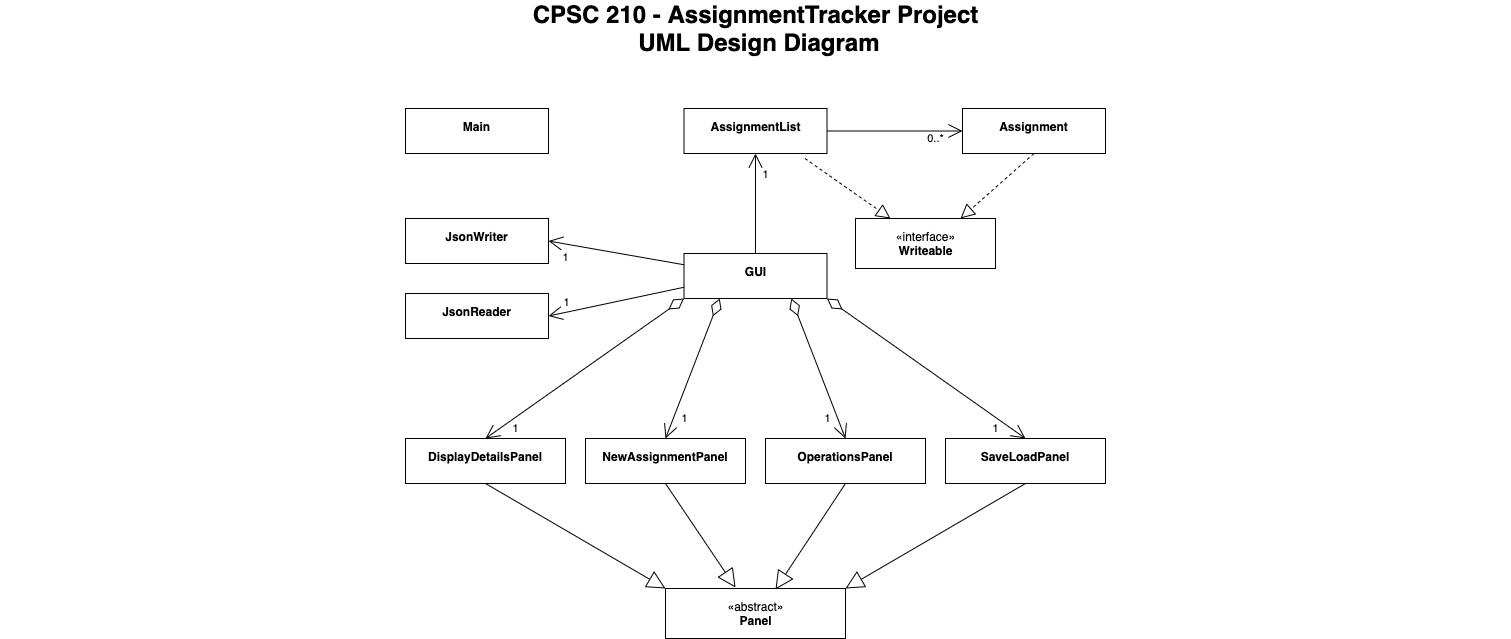

The diagram above was exported from draw.io. Its source (the exported page's mxGraphModel, read from the mxfile embedded in the PNG):
<mxGraphModel dx="405" dy="300" grid="1" gridSize="10" guides="1" tooltips="1" connect="1" arrows="1" fold="1" page="1" pageScale="1.5" pageWidth="1169" pageHeight="826" background="none" math="0" shadow="0">
  <root>
    <mxCell id="0" style=";html=1;" />
    <mxCell id="1" style=";html=1;" parent="0" />
    <mxCell id="1672d66443f91eb5-5" value="&lt;p&gt;&lt;span&gt;GUI&lt;/span&gt;&lt;br&gt;&lt;/p&gt;" style="shape=rect;html=1;overflow=fill;whiteSpace=wrap;align=center;fontStyle=1" parent="1" vertex="1">
      <mxGeometry x="708.5" y="535" width="143" height="45" as="geometry" />
    </mxCell>
    <mxCell id="1672d66443f91eb5-23" value="CPSC 210 - AssignmentTracker Project&lt;br&gt;&amp;nbsp;UML Design Diagram" style="text;strokeColor=none;fillColor=none;html=1;fontSize=24;fontStyle=1;verticalAlign=middle;align=center;" parent="1" vertex="1">
      <mxGeometry x="25" y="290" width="1510" height="40" as="geometry" />
    </mxCell>
    <mxCell id="2_iogka6Pj89R1spo4jM-1" value="&lt;p&gt;&lt;span&gt;AssignmentList&lt;/span&gt;&lt;br&gt;&lt;/p&gt;" style="shape=rect;html=1;overflow=fill;whiteSpace=wrap;align=center;fontStyle=1" parent="1" vertex="1">
      <mxGeometry x="708.5" y="390" width="143" height="45" as="geometry" />
    </mxCell>
    <mxCell id="2_iogka6Pj89R1spo4jM-6" value="" style="endArrow=open;endFill=1;endSize=12;html=1;exitX=0.5;exitY=0;exitDx=0;exitDy=0;entryX=0.5;entryY=1;entryDx=0;entryDy=0;" parent="1" source="1672d66443f91eb5-5" target="2_iogka6Pj89R1spo4jM-1" edge="1">
      <mxGeometry width="160" relative="1" as="geometry">
        <mxPoint x="717" y="510" as="sourcePoint" />
        <mxPoint x="840" y="510" as="targetPoint" />
      </mxGeometry>
    </mxCell>
    <mxCell id="2_iogka6Pj89R1spo4jM-7" value="1" style="edgeLabel;html=1;align=center;verticalAlign=middle;resizable=0;points=[];" parent="2_iogka6Pj89R1spo4jM-6" vertex="1" connectable="0">
      <mxGeometry x="0.58" y="-1" relative="1" as="geometry">
        <mxPoint x="9" as="offset" />
      </mxGeometry>
    </mxCell>
    <mxCell id="2_iogka6Pj89R1spo4jM-8" value="&lt;p&gt;&lt;span&gt;Assignment&lt;/span&gt;&lt;br&gt;&lt;/p&gt;" style="shape=rect;html=1;overflow=fill;whiteSpace=wrap;align=center;fontStyle=1" parent="1" vertex="1">
      <mxGeometry x="987" y="390" width="143" height="45" as="geometry" />
    </mxCell>
    <mxCell id="2_iogka6Pj89R1spo4jM-9" value="" style="endArrow=open;endFill=1;endSize=12;html=1;exitX=1;exitY=0.5;exitDx=0;exitDy=0;entryX=0;entryY=0.5;entryDx=0;entryDy=0;" parent="1" source="2_iogka6Pj89R1spo4jM-1" target="2_iogka6Pj89R1spo4jM-8" edge="1">
      <mxGeometry width="160" relative="1" as="geometry">
        <mxPoint x="590" y="550" as="sourcePoint" />
        <mxPoint x="750" y="550" as="targetPoint" />
      </mxGeometry>
    </mxCell>
    <mxCell id="2_iogka6Pj89R1spo4jM-10" value="0..*" style="edgeLabel;html=1;align=center;verticalAlign=middle;resizable=0;points=[];" parent="2_iogka6Pj89R1spo4jM-9" vertex="1" connectable="0">
      <mxGeometry x="0.5726" y="-2" relative="1" as="geometry">
        <mxPoint x="2.29" y="5.5" as="offset" />
      </mxGeometry>
    </mxCell>
    <mxCell id="2_iogka6Pj89R1spo4jM-12" value="" style="endArrow=block;dashed=1;endFill=0;endSize=12;html=1;exitX=0.846;exitY=1.111;exitDx=0;exitDy=0;exitPerimeter=0;entryX=0.25;entryY=0;entryDx=0;entryDy=0;" parent="1" source="2_iogka6Pj89R1spo4jM-1" target="BBfm5jSyhuNlBWNRi3Ut-6" edge="1">
      <mxGeometry width="160" relative="1" as="geometry">
        <mxPoint x="728.5" y="435" as="sourcePoint" />
        <mxPoint x="900" y="529" as="targetPoint" />
      </mxGeometry>
    </mxCell>
    <mxCell id="2_iogka6Pj89R1spo4jM-15" value="" style="endArrow=block;dashed=1;endFill=0;endSize=12;html=1;entryX=0.75;entryY=0;entryDx=0;entryDy=0;exitX=0.5;exitY=1;exitDx=0;exitDy=0;" parent="1" source="2_iogka6Pj89R1spo4jM-8" target="BBfm5jSyhuNlBWNRi3Ut-6" edge="1">
      <mxGeometry width="160" relative="1" as="geometry">
        <mxPoint x="738.5" y="445" as="sourcePoint" />
        <mxPoint x="997" y="475" as="targetPoint" />
        <Array as="points" />
      </mxGeometry>
    </mxCell>
    <mxCell id="2_iogka6Pj89R1spo4jM-16" value="&lt;p&gt;&lt;span&gt;JsonWriter&lt;/span&gt;&lt;br&gt;&lt;/p&gt;" style="shape=rect;html=1;overflow=fill;whiteSpace=wrap;align=center;fontStyle=1" parent="1" vertex="1">
      <mxGeometry x="430" y="500" width="143" height="45" as="geometry" />
    </mxCell>
    <mxCell id="2_iogka6Pj89R1spo4jM-17" value="&lt;p&gt;&lt;span&gt;JsonReader&lt;/span&gt;&lt;br&gt;&lt;/p&gt;" style="shape=rect;html=1;overflow=fill;whiteSpace=wrap;align=center;fontStyle=1" parent="1" vertex="1">
      <mxGeometry x="430" y="575" width="143" height="45" as="geometry" />
    </mxCell>
    <mxCell id="2_iogka6Pj89R1spo4jM-18" value="" style="endArrow=open;endFill=1;endSize=12;html=1;exitX=0;exitY=0.25;exitDx=0;exitDy=0;entryX=1;entryY=0.5;entryDx=0;entryDy=0;" parent="1" source="1672d66443f91eb5-5" target="2_iogka6Pj89R1spo4jM-16" edge="1">
      <mxGeometry width="160" relative="1" as="geometry">
        <mxPoint x="718.5" y="545" as="sourcePoint" />
        <mxPoint x="718.5" y="445" as="targetPoint" />
      </mxGeometry>
    </mxCell>
    <mxCell id="2_iogka6Pj89R1spo4jM-19" value="1" style="edgeLabel;html=1;align=center;verticalAlign=middle;resizable=0;points=[];" parent="2_iogka6Pj89R1spo4jM-18" vertex="1" connectable="0">
      <mxGeometry x="0.58" y="-1" relative="1" as="geometry">
        <mxPoint x="-11.81" y="12.15" as="offset" />
      </mxGeometry>
    </mxCell>
    <mxCell id="2_iogka6Pj89R1spo4jM-20" value="" style="endArrow=open;endFill=1;endSize=12;html=1;exitX=0;exitY=0.75;exitDx=0;exitDy=0;entryX=1;entryY=0.5;entryDx=0;entryDy=0;" parent="1" source="1672d66443f91eb5-5" target="2_iogka6Pj89R1spo4jM-17" edge="1">
      <mxGeometry width="160" relative="1" as="geometry">
        <mxPoint x="647" y="556.25" as="sourcePoint" />
        <mxPoint x="543" y="522.5" as="targetPoint" />
      </mxGeometry>
    </mxCell>
    <mxCell id="2_iogka6Pj89R1spo4jM-21" value="1" style="edgeLabel;html=1;align=center;verticalAlign=middle;resizable=0;points=[];" parent="2_iogka6Pj89R1spo4jM-20" vertex="1" connectable="0">
      <mxGeometry x="0.58" y="-1" relative="1" as="geometry">
        <mxPoint x="-11.29" y="-6.529999999999999" as="offset" />
      </mxGeometry>
    </mxCell>
    <mxCell id="2_iogka6Pj89R1spo4jM-22" value="&lt;p&gt;&lt;span&gt;Main&lt;/span&gt;&lt;br&gt;&lt;/p&gt;" style="shape=rect;html=1;overflow=fill;whiteSpace=wrap;align=center;fontStyle=1" parent="1" vertex="1">
      <mxGeometry x="430" y="390" width="143" height="45" as="geometry" />
    </mxCell>
    <mxCell id="2_iogka6Pj89R1spo4jM-23" value="&lt;p&gt;&lt;span&gt;DisplayDetailsPanel&lt;/span&gt;&lt;br&gt;&lt;/p&gt;" style="shape=rect;html=1;overflow=fill;whiteSpace=wrap;align=center;fontStyle=1" parent="1" vertex="1">
      <mxGeometry x="430" y="720" width="160" height="45" as="geometry" />
    </mxCell>
    <mxCell id="2_iogka6Pj89R1spo4jM-24" value="&lt;p&gt;&lt;span&gt;NewAssignmentPanel&lt;/span&gt;&lt;br&gt;&lt;/p&gt;" style="shape=rect;html=1;overflow=fill;whiteSpace=wrap;align=center;fontStyle=1" parent="1" vertex="1">
      <mxGeometry x="610" y="720" width="160" height="45" as="geometry" />
    </mxCell>
    <mxCell id="2_iogka6Pj89R1spo4jM-25" value="&lt;p&gt;&lt;span&gt;OperationsPanel&lt;/span&gt;&lt;br&gt;&lt;/p&gt;" style="shape=rect;html=1;overflow=fill;whiteSpace=wrap;align=center;fontStyle=1" parent="1" vertex="1">
      <mxGeometry x="790" y="720" width="160" height="45" as="geometry" />
    </mxCell>
    <mxCell id="2_iogka6Pj89R1spo4jM-26" value="&lt;p&gt;&lt;span&gt;SaveLoadPanel&lt;/span&gt;&lt;br&gt;&lt;/p&gt;" style="shape=rect;html=1;overflow=fill;whiteSpace=wrap;align=center;fontStyle=1" parent="1" vertex="1">
      <mxGeometry x="970" y="720" width="160" height="45" as="geometry" />
    </mxCell>
    <mxCell id="2_iogka6Pj89R1spo4jM-27" value="" style="startArrow=diamondThin;startFill=0;startSize=16;html=1;endArrow=open;endFill=1;endSize=12;html=1;exitX=0.75;exitY=1;exitDx=0;exitDy=0;entryX=0.5;entryY=0;entryDx=0;entryDy=0;" parent="1" source="1672d66443f91eb5-5" target="2_iogka6Pj89R1spo4jM-25" edge="1">
      <mxGeometry width="160" relative="1" as="geometry">
        <mxPoint x="730" y="790" as="sourcePoint" />
        <mxPoint x="890" y="790" as="targetPoint" />
      </mxGeometry>
    </mxCell>
    <mxCell id="2_iogka6Pj89R1spo4jM-28" value="1" style="edgeLabel;html=1;align=center;verticalAlign=middle;resizable=0;points=[];" parent="2_iogka6Pj89R1spo4jM-27" vertex="1" connectable="0">
      <mxGeometry x="0.8173" relative="1" as="geometry">
        <mxPoint x="-13.59" y="-7.329999999999998" as="offset" />
      </mxGeometry>
    </mxCell>
    <mxCell id="2_iogka6Pj89R1spo4jM-29" value="" style="startArrow=diamondThin;startFill=0;startSize=16;html=1;endArrow=open;endFill=1;endSize=12;html=1;exitX=0.25;exitY=1;exitDx=0;exitDy=0;entryX=0.5;entryY=0;entryDx=0;entryDy=0;" parent="1" source="1672d66443f91eb5-5" target="2_iogka6Pj89R1spo4jM-24" edge="1">
      <mxGeometry width="160" relative="1" as="geometry">
        <mxPoint x="781.5" y="590" as="sourcePoint" />
        <mxPoint x="888.5" y="730" as="targetPoint" />
      </mxGeometry>
    </mxCell>
    <mxCell id="2_iogka6Pj89R1spo4jM-30" value="1" style="edgeLabel;html=1;align=center;verticalAlign=middle;resizable=0;points=[];" parent="2_iogka6Pj89R1spo4jM-29" vertex="1" connectable="0">
      <mxGeometry x="0.8173" relative="1" as="geometry">
        <mxPoint x="13.59" y="-7.15" as="offset" />
      </mxGeometry>
    </mxCell>
    <mxCell id="2_iogka6Pj89R1spo4jM-32" value="" style="startArrow=diamondThin;startFill=0;startSize=16;html=1;endArrow=open;endFill=1;endSize=12;html=1;exitX=1;exitY=1;exitDx=0;exitDy=0;entryX=0.5;entryY=0;entryDx=0;entryDy=0;" parent="1" source="1672d66443f91eb5-5" target="2_iogka6Pj89R1spo4jM-26" edge="1">
      <mxGeometry width="160" relative="1" as="geometry">
        <mxPoint x="781.5" y="590" as="sourcePoint" />
        <mxPoint x="888.5" y="730" as="targetPoint" />
      </mxGeometry>
    </mxCell>
    <mxCell id="2_iogka6Pj89R1spo4jM-33" value="1" style="edgeLabel;html=1;align=center;verticalAlign=middle;resizable=0;points=[];" parent="2_iogka6Pj89R1spo4jM-32" vertex="1" connectable="0">
      <mxGeometry x="0.8173" relative="1" as="geometry">
        <mxPoint x="-11.85" y="2.8" as="offset" />
      </mxGeometry>
    </mxCell>
    <mxCell id="2_iogka6Pj89R1spo4jM-34" value="" style="startArrow=diamondThin;startFill=0;startSize=16;html=1;endArrow=open;endFill=1;endSize=12;html=1;exitX=0;exitY=1;exitDx=0;exitDy=0;entryX=0.5;entryY=0;entryDx=0;entryDy=0;" parent="1" source="1672d66443f91eb5-5" target="2_iogka6Pj89R1spo4jM-23" edge="1">
      <mxGeometry width="160" relative="1" as="geometry">
        <mxPoint x="791.5" y="600" as="sourcePoint" />
        <mxPoint x="898.5" y="740" as="targetPoint" />
      </mxGeometry>
    </mxCell>
    <mxCell id="2_iogka6Pj89R1spo4jM-35" value="1" style="edgeLabel;html=1;align=center;verticalAlign=middle;resizable=0;points=[];" parent="2_iogka6Pj89R1spo4jM-34" vertex="1" connectable="0">
      <mxGeometry x="0.8173" relative="1" as="geometry">
        <mxPoint x="11.85" y="2.8" as="offset" />
      </mxGeometry>
    </mxCell>
    <mxCell id="2_iogka6Pj89R1spo4jM-37" value="" style="endArrow=block;endSize=16;endFill=0;html=1;exitX=0.5;exitY=1;exitDx=0;exitDy=0;" parent="1" source="2_iogka6Pj89R1spo4jM-24" edge="1">
      <mxGeometry width="160" relative="1" as="geometry">
        <mxPoint x="690" y="710" as="sourcePoint" />
        <mxPoint x="760" y="869" as="targetPoint" />
      </mxGeometry>
    </mxCell>
    <mxCell id="2_iogka6Pj89R1spo4jM-38" value="" style="endArrow=block;endSize=16;endFill=0;html=1;exitX=0.5;exitY=1;exitDx=0;exitDy=0;entryX=0.625;entryY=0.025;entryDx=0;entryDy=0;entryPerimeter=0;" parent="1" source="2_iogka6Pj89R1spo4jM-25" edge="1">
      <mxGeometry width="160" relative="1" as="geometry">
        <mxPoint x="681.5" y="775" as="sourcePoint" />
        <mxPoint x="800" y="870.9999999999999" as="targetPoint" />
      </mxGeometry>
    </mxCell>
    <mxCell id="2_iogka6Pj89R1spo4jM-39" value="" style="endArrow=block;endSize=16;endFill=0;html=1;exitX=0.5;exitY=1;exitDx=0;exitDy=0;entryX=1;entryY=0;entryDx=0;entryDy=0;" parent="1" source="2_iogka6Pj89R1spo4jM-26" target="BBfm5jSyhuNlBWNRi3Ut-5" edge="1">
      <mxGeometry width="160" relative="1" as="geometry">
        <mxPoint x="888.5" y="775" as="sourcePoint" />
        <mxPoint x="860" y="870" as="targetPoint" />
      </mxGeometry>
    </mxCell>
    <mxCell id="2_iogka6Pj89R1spo4jM-40" value="" style="endArrow=block;endSize=16;endFill=0;html=1;exitX=0.5;exitY=1;exitDx=0;exitDy=0;entryX=0;entryY=0;entryDx=0;entryDy=0;" parent="1" source="2_iogka6Pj89R1spo4jM-23" target="BBfm5jSyhuNlBWNRi3Ut-5" edge="1">
      <mxGeometry width="160" relative="1" as="geometry">
        <mxPoint x="681.5" y="775" as="sourcePoint" />
        <mxPoint x="700.0000000000002" y="870" as="targetPoint" />
      </mxGeometry>
    </mxCell>
    <mxCell id="BBfm5jSyhuNlBWNRi3Ut-5" value="«abstract»&lt;br&gt;&lt;b&gt;Panel&lt;/b&gt;" style="html=1;" vertex="1" parent="1">
      <mxGeometry x="690" y="870" width="180" height="50" as="geometry" />
    </mxCell>
    <mxCell id="BBfm5jSyhuNlBWNRi3Ut-6" value="«interface»&lt;br&gt;&lt;b&gt;Writeable&lt;/b&gt;" style="html=1;" vertex="1" parent="1">
      <mxGeometry x="880" y="500" width="140" height="50" as="geometry" />
    </mxCell>
  </root>
</mxGraphModel>